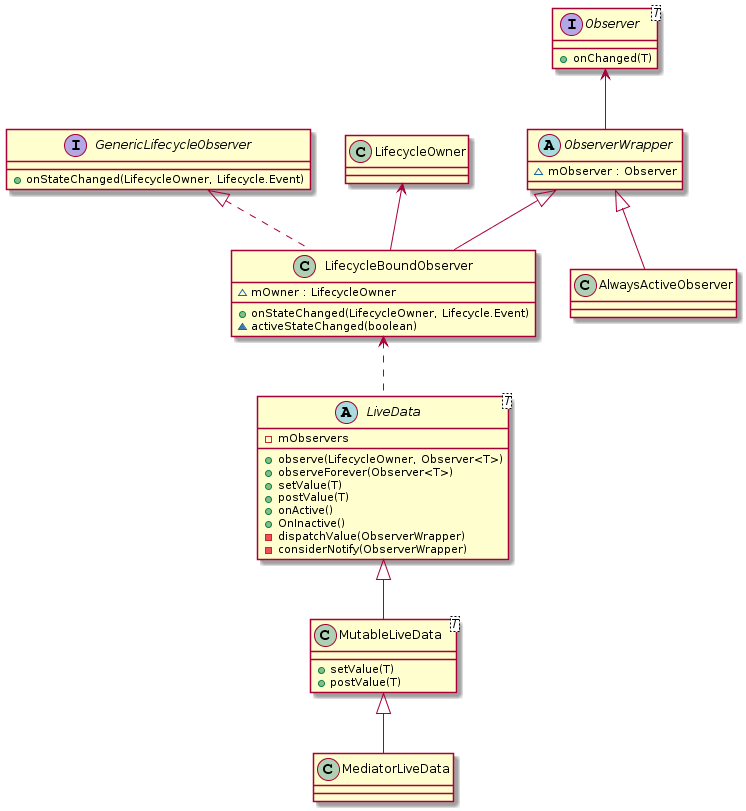

The diagram above was rendered by PlantUML. Its source (embedded in the PNG):
@startuml
abstract LiveData<T> {
  - mObservers
  + observe(LifecycleOwner, Observer<T>)
  + observeForever(Observer<T>)
  + setValue(T)
  + postValue(T)
  + onActive()
  + OnInactive()
  - dispatchValue(ObserverWrapper)
  - considerNotify(ObserverWrapper)
}
LifecycleBoundObserver <.. LiveData

interface GenericLifecycleObserver {
  + onStateChanged(LifecycleOwner, Lifecycle.Event)
}
abstract ObserverWrapper {
  ~ mObserver : Observer
}
Observer <-- ObserverWrapper

class LifecycleBoundObserver {
  ~ mOwner : LifecycleOwner
  + onStateChanged(LifecycleOwner, Lifecycle.Event)
  ~ activeStateChanged(boolean)
}
LifecycleOwner <-- LifecycleBoundObserver 
GenericLifecycleObserver <|.. LifecycleBoundObserver
ObserverWrapper <|-- LifecycleBoundObserver
ObserverWrapper <|-- AlwaysActiveObserver

interface Observer<T> {
  + onChanged(T)
}

class LifecycleOwner {
}

class MutableLiveData<T> {
  + setValue(T)
  + postValue(T)
}
LiveData <|-- MutableLiveData
MutableLiveData <|-- MediatorLiveData
@enduml